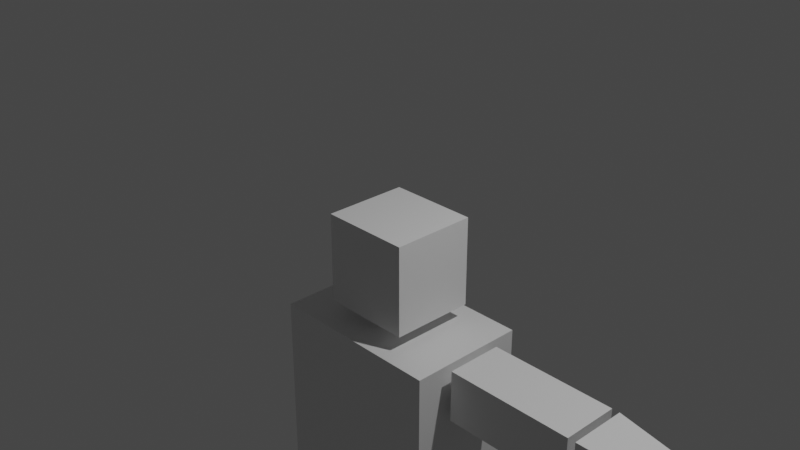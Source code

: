 # Source: 002_BoxMan.blend  (saved by Blender 3.0.42; exported with 4.5.12 LTS)
import bpy
from mathutils import Matrix  # noqa: F401  (used for matrix-valued properties, if any)

bpy.ops.wm.read_factory_settings(use_empty=True)
scene = bpy.context.scene
scene.name = 'Scene'

# ---- collections
col_collection = bpy.data.collections.new('Collection'); scene.collection.children.link(col_collection)

# ---- materials (node trees are filled in below, after node groups)
mat_material = bpy.data.materials.new('Material')
mat_material.alpha_threshold = 0.0
mat_material.use_transparent_shadow = False
mat_material.line_color = (0.0, 0.0, 0.0, 1.0)

# ---- material node trees
mat_material.use_nodes = True; mat_material.node_tree.nodes.clear()
_N = mat_material.node_tree.nodes; _L = mat_material.node_tree.links
n0 = _N.new('ShaderNodeOutputMaterial'); n0.name = 'Material Output'; n0.location = (300, 300)
n1 = _N.new('ShaderNodeBsdfPrincipled'); n1.name = 'Principled BSDF'; n1.location = (10, 300)
n1.distribution = 'GGX'
n1.subsurface_method = 'RANDOM_WALK_SKIN'
n1.inputs[2].default_value = 0.4
n1.inputs[3].default_value = 1.45
n1.inputs[27].default_value = (0.0, 0.0, 0.0, 1.0)
n1.inputs[28].default_value = 1.0
_L.new(n1.outputs[0], n0.inputs[0])
n0.is_active_output = True

# ---- world
world_world = bpy.data.worlds.new('World'); scene.world = world_world
world_world.use_nodes = True; world_world.node_tree.nodes.clear()
_N = world_world.node_tree.nodes; _L = world_world.node_tree.links
n0 = _N.new('ShaderNodeOutputWorld'); n0.name = 'World Output'; n0.location = (300, 300)
n1 = _N.new('ShaderNodeBackground'); n1.name = 'Background'; n1.location = (10, 300)
n1.inputs[0].default_value = (0.05088, 0.05088, 0.05088, 1.0)
_L.new(n1.outputs[0], n0.inputs[0])
n0.is_active_output = True
world_world.color = (0.05088, 0.05088, 0.05088)
world_world.use_sun_shadow = False
world_world.sun_shadow_jitter_overblur = 0.0

# ---- cameras
cam_camera = bpy.data.cameras.new('Camera')
cam_camera.clip_end = 100.0
cam_camera.ortho_scale = 7.314

# ---- lights
light_light = bpy.data.lights.new('Light', 'POINT')
light_light.transmission_factor = 0.0
light_light.energy = 1000.0
light_light.shadow_soft_size = 0.1
light_light.shadow_maximum_resolution = 0.006
light_light.use_absolute_resolution = True

# ---- meshes
me_cube = bpy.data.meshes.new('Cube')
me_cube.from_pydata([(1.0, 1.0, 1.0), (1.0, 1.0, -1.0), (1.0, -1.0, 1.0), (1.0, -1.0, -1.0), (-1.0, 1.0, 1.0), (-1.0, 1.0, -1.0), (-1.0, -1.0, 1.0), (-1.0, -1.0, -1.0)], [], [(0, 4, 6, 2), (3, 2, 6, 7), (7, 6, 4, 5), (5, 1, 3, 7), (1, 0, 2, 3), (5, 4, 0, 1)])
_uv = me_cube.uv_layers.new(name='UVMap')
_uv.uv.foreach_set('vector', [0.625, 0.5, 0.875, 0.5, 0.875, 0.75, 0.625, 0.75, 0.375, 0.75, 0.625, 0.75, 0.625, 1.0, 0.375, 1.0, 0.375, 0.0, 0.625, 0.0, 0.625, 0.25, 0.375, 0.25, 0.125, 0.5, 0.375, 0.5, 0.375, 0.75, 0.125, 0.75, 0.375, 0.5, 0.625, 0.5, 0.625, 0.75, 0.375, 0.75, 0.375, 0.25, 0.625, 0.25, 0.625, 0.5, 0.375, 0.5])
me_cube.materials.append(mat_material)
me_cube.use_remesh_preserve_volume = False
me_cube.use_remesh_preserve_attributes = False
me_cube.use_mirror_vertex_groups = False
me_cube.update()
me_cube_001 = bpy.data.meshes.new('Cube.001')
me_cube_001.from_pydata([(1.0, 1.0, 1.0), (1.0, 1.0, -1.0), (1.0, -1.0, 1.0), (1.0, -1.0, -1.0), (-1.0, 1.0, 1.0), (-1.0, 1.0, -1.0), (-1.0, -1.0, 1.0), (-1.0, -1.0, -1.0)], [], [(0, 4, 6, 2), (3, 2, 6, 7), (7, 6, 4, 5), (5, 1, 3, 7), (1, 0, 2, 3), (5, 4, 0, 1)])
_uv = me_cube_001.uv_layers.new(name='UVMap')
_uv.uv.foreach_set('vector', [0.625, 0.5, 0.875, 0.5, 0.875, 0.75, 0.625, 0.75, 0.375, 0.75, 0.625, 0.75, 0.625, 1.0, 0.375, 1.0, 0.375, 0.0, 0.625, 0.0, 0.625, 0.25, 0.375, 0.25, 0.125, 0.5, 0.375, 0.5, 0.375, 0.75, 0.125, 0.75, 0.375, 0.5, 0.625, 0.5, 0.625, 0.75, 0.375, 0.75, 0.375, 0.25, 0.625, 0.25, 0.625, 0.5, 0.375, 0.5])
me_cube_001.materials.append(mat_material)
me_cube_001.use_remesh_preserve_volume = False
me_cube_001.use_remesh_preserve_attributes = False
me_cube_001.use_mirror_vertex_groups = False
me_cube_001.update()
me_cube_002 = bpy.data.meshes.new('Cube.002')
me_cube_002.from_pydata([(1.0, 1.0, 1.0), (1.0, 1.0, -1.0), (1.0, -1.0, 1.0), (1.0, -1.0, -1.0), (-1.0, 1.0, 1.0), (-1.0, 1.0, -1.0), (-1.0, -1.0, 1.0), (-1.0, -1.0, -1.0)], [], [(0, 4, 6, 2), (3, 2, 6, 7), (7, 6, 4, 5), (5, 1, 3, 7), (1, 0, 2, 3), (5, 4, 0, 1)])
_uv = me_cube_002.uv_layers.new(name='UVMap')
_uv.uv.foreach_set('vector', [0.625, 0.5, 0.875, 0.5, 0.875, 0.75, 0.625, 0.75, 0.375, 0.75, 0.625, 0.75, 0.625, 1.0, 0.375, 1.0, 0.375, 0.0, 0.625, 0.0, 0.625, 0.25, 0.375, 0.25, 0.125, 0.5, 0.375, 0.5, 0.375, 0.75, 0.125, 0.75, 0.375, 0.5, 0.625, 0.5, 0.625, 0.75, 0.375, 0.75, 0.375, 0.25, 0.625, 0.25, 0.625, 0.5, 0.375, 0.5])
me_cube_002.materials.append(mat_material)
me_cube_002.use_remesh_preserve_volume = False
me_cube_002.use_remesh_preserve_attributes = False
me_cube_002.use_mirror_vertex_groups = False
me_cube_002.update()
me_cube_003 = bpy.data.meshes.new('Cube.003')
me_cube_003.from_pydata([(1.0, 0.5396, 0.5656), (1.0, 0.5396, -0.5656), (1.0, -0.5396, 0.5656), (1.0, -0.5396, -0.5656), (-1.0, 1.0, 1.0), (-1.0, 1.0, -1.0), (-1.0, -1.0, 1.0), (-1.0, -1.0, -1.0)], [], [(0, 4, 6, 2), (3, 2, 6, 7), (7, 6, 4, 5), (5, 1, 3, 7), (1, 0, 2, 3), (5, 4, 0, 1)])
_uv = me_cube_003.uv_layers.new(name='UVMap')
_uv.uv.foreach_set('vector', [0.625, 0.5, 0.875, 0.5, 0.875, 0.75, 0.625, 0.75, 0.375, 0.75, 0.625, 0.75, 0.625, 1.0, 0.375, 1.0, 0.375, 0.0, 0.625, 0.0, 0.625, 0.25, 0.375, 0.25, 0.125, 0.5, 0.375, 0.5, 0.375, 0.75, 0.125, 0.75, 0.375, 0.5, 0.625, 0.5, 0.625, 0.75, 0.375, 0.75, 0.375, 0.25, 0.625, 0.25, 0.625, 0.5, 0.375, 0.5])
me_cube_003.materials.append(mat_material)
me_cube_003.use_remesh_preserve_volume = False
me_cube_003.use_remesh_preserve_attributes = False
me_cube_003.use_mirror_vertex_groups = False
me_cube_003.update()
me_cube_004 = bpy.data.meshes.new('Cube.004')
me_cube_004.from_pydata([(1.0, 1.0, 1.0), (1.0, 1.0, -1.0), (1.0, -1.0, 1.0), (1.0, -1.0, -1.0), (-1.0, 1.0, 1.0), (-1.0, 1.0, -1.0), (-1.0, -1.0, 1.0), (-1.0, -1.0, -1.0)], [], [(0, 4, 6, 2), (3, 2, 6, 7), (7, 6, 4, 5), (5, 1, 3, 7), (1, 0, 2, 3), (5, 4, 0, 1)])
_uv = me_cube_004.uv_layers.new(name='UVMap')
_uv.uv.foreach_set('vector', [0.625, 0.5, 0.875, 0.5, 0.875, 0.75, 0.625, 0.75, 0.375, 0.75, 0.625, 0.75, 0.625, 1.0, 0.375, 1.0, 0.375, 0.0, 0.625, 0.0, 0.625, 0.25, 0.375, 0.25, 0.125, 0.5, 0.375, 0.5, 0.375, 0.75, 0.125, 0.75, 0.375, 0.5, 0.625, 0.5, 0.625, 0.75, 0.375, 0.75, 0.375, 0.25, 0.625, 0.25, 0.625, 0.5, 0.375, 0.5])
me_cube_004.materials.append(mat_material)
me_cube_004.use_remesh_preserve_volume = False
me_cube_004.use_remesh_preserve_attributes = False
me_cube_004.use_mirror_vertex_groups = False
me_cube_004.update()
me_cube_005 = bpy.data.meshes.new('Cube.005')
me_cube_005.from_pydata([(1.0, 1.0, 1.0), (1.0, 1.0, -1.0), (1.0, -1.0, 1.0), (1.0, -1.0, -1.0), (-1.0, 1.0, 1.0), (-1.0, 1.0, -1.0), (-1.0, -1.0, 1.0), (-1.0, -1.0, -1.0)], [], [(0, 4, 6, 2), (3, 2, 6, 7), (7, 6, 4, 5), (5, 1, 3, 7), (1, 0, 2, 3), (5, 4, 0, 1)])
_uv = me_cube_005.uv_layers.new(name='UVMap')
_uv.uv.foreach_set('vector', [0.625, 0.5, 0.875, 0.5, 0.875, 0.75, 0.625, 0.75, 0.375, 0.75, 0.625, 0.75, 0.625, 1.0, 0.375, 1.0, 0.375, 0.0, 0.625, 0.0, 0.625, 0.25, 0.375, 0.25, 0.125, 0.5, 0.375, 0.5, 0.375, 0.75, 0.125, 0.75, 0.375, 0.5, 0.625, 0.5, 0.625, 0.75, 0.375, 0.75, 0.375, 0.25, 0.625, 0.25, 0.625, 0.5, 0.375, 0.5])
me_cube_005.materials.append(mat_material)
me_cube_005.use_remesh_preserve_volume = False
me_cube_005.use_remesh_preserve_attributes = False
me_cube_005.use_mirror_vertex_groups = False
me_cube_005.update()
me_cube_006 = bpy.data.meshes.new('Cube.006')
me_cube_006.from_pydata([(1.0, 1.0, 1.0), (1.0, 1.0, -1.0), (1.0, -1.0, 1.0), (1.0, -1.0, -1.0), (-1.0, 1.0, 1.0), (-1.0, 1.0, -1.0), (-1.0, -1.0, 1.0), (-1.0, -1.0, -1.0)], [], [(0, 4, 6, 2), (3, 2, 6, 7), (7, 6, 4, 5), (5, 1, 3, 7), (1, 0, 2, 3), (5, 4, 0, 1)])
_uv = me_cube_006.uv_layers.new(name='UVMap')
_uv.uv.foreach_set('vector', [0.625, 0.5, 0.875, 0.5, 0.875, 0.75, 0.625, 0.75, 0.375, 0.75, 0.625, 0.75, 0.625, 1.0, 0.375, 1.0, 0.375, 0.0, 0.625, 0.0, 0.625, 0.25, 0.375, 0.25, 0.125, 0.5, 0.375, 0.5, 0.375, 0.75, 0.125, 0.75, 0.375, 0.5, 0.625, 0.5, 0.625, 0.75, 0.375, 0.75, 0.375, 0.25, 0.625, 0.25, 0.625, 0.5, 0.375, 0.5])
me_cube_006.materials.append(mat_material)
me_cube_006.use_remesh_preserve_volume = False
me_cube_006.use_remesh_preserve_attributes = False
me_cube_006.use_mirror_vertex_groups = False
me_cube_006.update()
me_cube_007 = bpy.data.meshes.new('Cube.007')
me_cube_007.from_pydata([(1.0, 1.0, 1.0), (1.0, 1.0, -1.0), (1.0, -1.0, 1.0), (1.0, -1.0, -1.0), (-1.0, 1.0, 1.0), (-1.0, 1.0, -1.0), (-1.0, -1.0, 1.0), (-1.0, -1.0, -1.0)], [], [(0, 4, 6, 2), (3, 2, 6, 7), (7, 6, 4, 5), (5, 1, 3, 7), (1, 0, 2, 3), (5, 4, 0, 1)])
_uv = me_cube_007.uv_layers.new(name='UVMap')
_uv.uv.foreach_set('vector', [0.625, 0.5, 0.875, 0.5, 0.875, 0.75, 0.625, 0.75, 0.375, 0.75, 0.625, 0.75, 0.625, 1.0, 0.375, 1.0, 0.375, 0.0, 0.625, 0.0, 0.625, 0.25, 0.375, 0.25, 0.125, 0.5, 0.375, 0.5, 0.375, 0.75, 0.125, 0.75, 0.375, 0.5, 0.625, 0.5, 0.625, 0.75, 0.375, 0.75, 0.375, 0.25, 0.625, 0.25, 0.625, 0.5, 0.375, 0.5])
me_cube_007.materials.append(mat_material)
me_cube_007.use_remesh_preserve_volume = False
me_cube_007.use_remesh_preserve_attributes = False
me_cube_007.use_mirror_vertex_groups = False
me_cube_007.update()
me_cube_008 = bpy.data.meshes.new('Cube.008')
me_cube_008.from_pydata([(1.0, 1.0, 1.0), (1.0, 1.0, -1.0), (1.0, -1.0, 1.0), (1.0, -1.0, -1.0), (-1.0, 1.0, 1.0), (-1.0, 1.0, -1.0), (-1.0, -1.0, 1.0), (-1.0, -1.0, -1.0)], [], [(0, 4, 6, 2), (3, 2, 6, 7), (7, 6, 4, 5), (5, 1, 3, 7), (1, 0, 2, 3), (5, 4, 0, 1)])
_uv = me_cube_008.uv_layers.new(name='UVMap')
_uv.uv.foreach_set('vector', [0.625, 0.5, 0.875, 0.5, 0.875, 0.75, 0.625, 0.75, 0.375, 0.75, 0.625, 0.75, 0.625, 1.0, 0.375, 1.0, 0.375, 0.0, 0.625, 0.0, 0.625, 0.25, 0.375, 0.25, 0.125, 0.5, 0.375, 0.5, 0.375, 0.75, 0.125, 0.75, 0.375, 0.5, 0.625, 0.5, 0.625, 0.75, 0.375, 0.75, 0.375, 0.25, 0.625, 0.25, 0.625, 0.5, 0.375, 0.5])
me_cube_008.materials.append(mat_material)
me_cube_008.use_remesh_preserve_volume = False
me_cube_008.use_remesh_preserve_attributes = False
me_cube_008.use_mirror_vertex_groups = False
me_cube_008.update()

# ---- objects
ob_cube = bpy.data.objects.new('Cube', me_cube)
ob_light = bpy.data.objects.new('Light', light_light)
ob_camera = bpy.data.objects.new('Camera', cam_camera)
ob_cube_001 = bpy.data.objects.new('Cube.001', me_cube_001)
ob_cube_002 = bpy.data.objects.new('Cube.002', me_cube_002)
ob_cube_003 = bpy.data.objects.new('Cube.003', me_cube_003)
ob_cube_004 = bpy.data.objects.new('Cube.004', me_cube_004)
ob_cube_005 = bpy.data.objects.new('Cube.005', me_cube_005)
ob_cube_006 = bpy.data.objects.new('Cube.006', me_cube_006)
ob_cube_007 = bpy.data.objects.new('Cube.007', me_cube_007)
ob_cube_008 = bpy.data.objects.new('Cube.008', me_cube_008)

# ---- transforms, parenting, visibility, modifiers, constraints
ob_cube.location = (0.0, 0.0, -0.4724)
ob_cube.scale = (0.5066, 0.4769, 0.5066)
ob_cube.lock_rotations_4d = False
ob_cube.empty_display_type = 'ARROWS'
ob_cube.lineart.crease_threshold = 0.0
ob_light.location = (4.076, 1.005, 5.904)
ob_light.rotation_euler = (0.6503, 0.05522, 1.866)
ob_light.lock_rotations_4d = False
ob_light.empty_display_type = 'ARROWS'
ob_light.color = (0.0, 0.0, 0.0, 0.0)
ob_light.lineart.crease_threshold = 0.0
ob_camera.location = (7.359, -6.926, 4.958)
ob_camera.rotation_euler = (1.109, 0.0, 0.8149)
ob_camera.lock_rotations_4d = False
ob_camera.empty_display_type = 'ARROWS'
ob_camera.color = (0.0, 0.0, 0.0, 0.0)
ob_camera.display_type = 'WIRE'
ob_camera.lineart.crease_threshold = 0.0
ob_cube_001.location = (0.0, 0.0, -2.157)
ob_cube_001.scale = (1.0, 0.672, 1.0)
ob_cube_001.lock_rotations_4d = False
ob_cube_001.empty_display_type = 'ARROWS'
ob_cube_001.lineart.crease_threshold = 0.0
ob_cube_002.location = (1.816, 0.0, -1.461)
ob_cube_002.scale = (0.7253, 0.3241, -0.2951)
ob_cube_002.lock_rotations_4d = False
ob_cube_002.empty_display_type = 'ARROWS'
ob_cube_002.lineart.crease_threshold = 0.0
ob_cube_003.location = (3.351, 0.0, -1.461)
ob_cube_003.scale = (0.7253, 0.3241, -0.2951)
ob_cube_003.lock_rotations_4d = False
ob_cube_003.empty_display_type = 'ARROWS'
ob_cube_003.lineart.crease_threshold = 0.0
ob_cube_004.location = (0.0, 0.0, -3.744)
ob_cube_004.scale = (1.0, 0.672, 0.428)
ob_cube_004.lock_rotations_4d = False
ob_cube_004.empty_display_type = 'ARROWS'
ob_cube_004.lineart.crease_threshold = 0.0
ob_cube_005.location = (0.5443, 0.0, -5.228)
ob_cube_005.scale = (0.4812, 0.4772, 0.9298)
ob_cube_005.lock_rotations_4d = False
ob_cube_005.empty_display_type = 'ARROWS'
ob_cube_005.lineart.crease_threshold = 0.0
ob_cube_006.location = (0.5443, 0.0, -7.22)
ob_cube_006.scale = (-0.4068, 0.4011, 0.9298)
ob_cube_006.lock_rotations_4d = False
ob_cube_006.empty_display_type = 'ARROWS'
ob_cube_006.lineart.crease_threshold = 0.0
ob_cube_007.location = (0.5501, -0.2388, -8.463)
ob_cube_007.scale = (-0.4068, 0.641, 0.2054)
ob_cube_007.lock_rotations_4d = False
ob_cube_007.empty_display_type = 'ARROWS'
ob_cube_007.lineart.crease_threshold = 0.0
ob_cube_008.location = (4.48, 0.0, -1.461)
ob_cube_008.scale = (0.2878, 0.1483, -0.1713)
ob_cube_008.lock_rotations_4d = False
ob_cube_008.empty_display_type = 'ARROWS'
ob_cube_008.lineart.crease_threshold = 0.0

# ---- collection membership
col_collection.objects.link(ob_cube)
col_collection.objects.link(ob_light)
col_collection.objects.link(ob_camera)
col_collection.objects.link(ob_cube_001)
col_collection.objects.link(ob_cube_002)
col_collection.objects.link(ob_cube_003)
col_collection.objects.link(ob_cube_004)
col_collection.objects.link(ob_cube_005)
col_collection.objects.link(ob_cube_006)
col_collection.objects.link(ob_cube_007)
col_collection.objects.link(ob_cube_008)

# ---- scene / render settings (as saved in the file)
scene.camera = ob_camera
scene.frame_start = 1; scene.frame_end = 250; scene.frame_set(1)
scene.render.engine = 'BLENDER_EEVEE_NEXT'
scene.cycles.sampling_pattern = 'TABULATED_SOBOL'
scene.cycles.use_light_tree = False
scene.view_settings.view_transform = 'Filmic'
bpy.context.view_layer.update()
